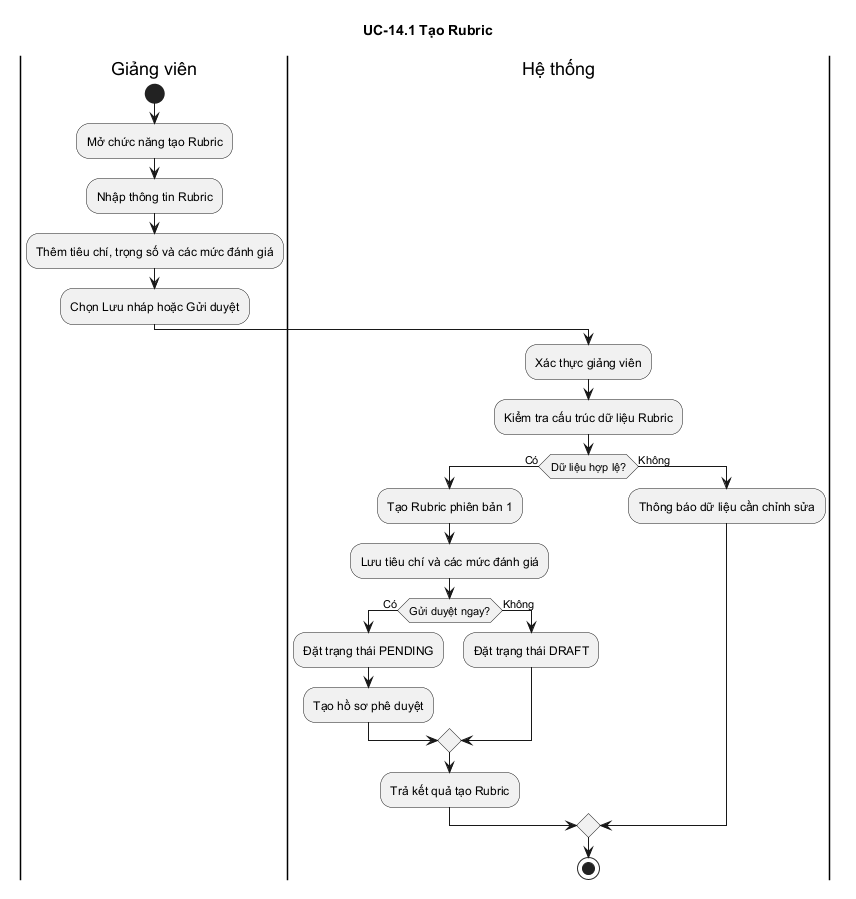

The diagram above was rendered by PlantUML. Its source (embedded in the PNG):
@startuml
title UC-14.1 Tạo Rubric

|Giảng viên|
start
:Mở chức năng tạo Rubric;
:Nhập thông tin Rubric;
:Thêm tiêu chí, trọng số và các mức đánh giá;
:Chọn Lưu nháp hoặc Gửi duyệt;

|Hệ thống|
:Xác thực giảng viên;
:Kiểm tra cấu trúc dữ liệu Rubric;
if (Dữ liệu hợp lệ?) then (Có)
  :Tạo Rubric phiên bản 1;
  :Lưu tiêu chí và các mức đánh giá;
  if (Gửi duyệt ngay?) then (Có)
    :Đặt trạng thái PENDING;
    :Tạo hồ sơ phê duyệt;
  else (Không)
    :Đặt trạng thái DRAFT;
  endif
  :Trả kết quả tạo Rubric;
else (Không)
  :Thông báo dữ liệu cần chỉnh sửa;
endif
stop
@enduml